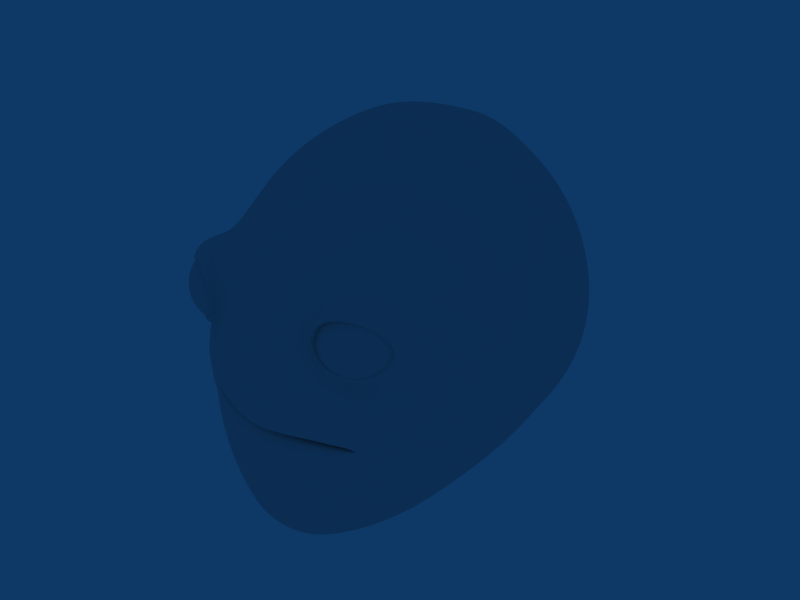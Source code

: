 # Source: character_modeling_tutorial.blend  (saved by Blender 2.49.2; exported with 4.5.12 LTS)
import bpy
from mathutils import Matrix  # noqa: F401  (used for matrix-valued properties, if any)

bpy.ops.wm.read_factory_settings(use_empty=True)
scene = bpy.context.scene
scene.name = 'Scene'

# ---- collections
col_collection_1 = bpy.data.collections.new('Collection 1'); scene.collection.children.link(col_collection_1)
col_collection_2 = bpy.data.collections.new('Collection 2'); scene.collection.children.link(col_collection_2)

# ---- world
world_world = bpy.data.worlds.new('World'); scene.world = world_world
world_world.color = (0.05656, 0.2208, 0.4)
world_world.use_sun_shadow = False
world_world.sun_shadow_jitter_overblur = 0.0
world_world.cycles.sampling_method = 'MANUAL'
world_world.cycles.sample_map_resolution = 256

# ---- meshes
me_plane = bpy.data.meshes.new('Plane')
me_plane.from_pydata([(0.7901, -0.2913, 0.2826), (0.9272, -0.1497, 0.2642), (0.0, -0.1764, 0.3816), (1.485, -0.2809, 0.06616), (0.0, -0.2742, 0.5959), (0.9466, -1.442, 0.2045), (0.0, -1.425, 0.3819), (0.7724, 0.5304, 0.4088), (2.057, -0.1692, -0.5459), (0.0, 0.5708, 0.696), (0.9097, -1.896, 0.122), (0.0, -1.873, 0.2806), (0.7765, 1.548, 0.2243), (2.611, 0.03727, -1.161), (0.0, 1.55, 0.5581), (0.8202, -2.474, -0.1154), (0.0, -2.607, 0.03897), (1.032, 2.41, -0.0813), (2.683, 0.09172, -1.912), (0.0, 2.568, 0.08495), (1.408, -0.2995, 0.02769), (1.904, 0.1371, -0.2784), (2.337, 0.6717, -0.8767), (2.405, 1.462, -1.355), (1.302, -0.221, 0.00372), (1.807, -0.813, -0.2819), (2.004, -1.039, -0.6259), (2.29, -1.516, -1.126), (0.9963, -2.541, -1.163), (0.0, -2.594, -0.9551), (0.6624, 3.15, -0.3048), (0.0, 3.172, -0.2612), (2.351, 1.816, -1.869), (2.716, 0.2259, -2.51), (2.276, -1.608, -1.763), (0.4404, -2.752, -2.807), (0.0, -2.881, -2.777), (0.5412, 3.946, -1.255), (0.0, 3.976, -1.136), (2.513, 2.243, -2.484), (2.92, 0.3326, -3.517), (2.329, -1.757, -3.076), (1.096, -0.3092, 0.1574), (1.208, 0.4819, 0.1673), (1.174, 0.8422, 0.1351), (1.666, 2.369, -0.7471), (1.507, 2.567, -1.003), (1.527, 3.248, -1.845), (1.052, 1.553, 0.009224), (1.156, 1.979, -0.143), (1.718, 1.207, -0.3821), (1.841, 1.628, -0.6961), (1.229, 1.273, -0.03875), (1.65, 2.113, -0.5792), (1.199, 2.029, 0.317), (0.9778, 1.616, 0.3921), (1.921, 1.113, -0.1598), (2.23, 1.489, -0.3992), (1.24, 1.183, 0.3024), (1.886, 1.973, 0.1226), (1.183, 2.351, 0.2401), (0.9538, 1.555, 0.1461), (1.965, 1.002, -0.3639), (2.415, 1.464, -0.9885), (1.182, 1.001, 0.03297), (1.856, 2.448, -0.3141), (1.249, -0.3252, 0.0948), (1.602, 0.4223, -0.03039), (1.689, 0.7087, -0.1424), (1.534, 1.179, -0.2358), (1.594, 1.045, 0.1009), (1.546, 0.8851, -0.2763), (0.4404, -2.502, -3.837), (0.0, -2.569, -3.871), (0.5412, 4.163, -3.088), (0.0, 4.242, -2.632), (2.513, 2.678, -3.803), (2.92, 0.6387, -4.282), (2.329, -1.49, -4.058), (1.527, 3.505, -3.49), (0.0, -2.114, -5.019), (0.4404, -2.027, -5.034), (0.5412, 3.896, -4.334), (0.0, 3.985, -3.978), (2.513, 2.609, -4.97), (2.92, 0.6683, -5.429), (2.329, -1.203, -5.216), (1.527, 3.267, -4.697), (0.0, 0.6189, -6.764), (0.0, 2.559, -6.305), (0.0, -1.253, -6.551), (0.0, 3.218, -6.032), (0.9272, -0.9094, -4.506), (0.0, -0.9361, -4.498), (0.7986, -0.577, -4.62), (0.0, -0.5599, -4.607), (1.461, -0.7546, -4.617), (1.41, -0.6143, -4.631), (1.242, -0.8613, -4.56), (1.104, -0.5949, -4.624), (1.251, -0.6182, -4.626), (0.0, -0.9156, -1.851), (0.9272, -0.8888, -1.979), (0.7986, 0.4459, -2.147), (0.0, 0.463, -1.937), (1.701, -0.1837, -2.39), (1.41, 0.4101, -2.259), (1.302, -0.6982, -2.219), (1.104, 0.428, -2.212), (1.257, 0.419, -2.224), (1.156, 0.229, 0.1625), (1.555, -0.6045, -0.1391), (1.657, 0.04764, -0.123), (0.0, 0.2909, 0.646), (1.879, -0.1765, -0.358), (0.7855, 0.2622, 0.3458), (0.0, -1.019, 0.3818), (0.9369, -1.014, 0.2344), (1.43, 0.1947, 0.03232), (0.0, -0.3499, -0.1765), (0.9272, -0.3231, -0.2966), (0.7966, -0.1507, -0.3293), (0.0, -0.1336, -0.0419), (1.701, -0.1837, -0.7251), (1.408, -0.1865, -0.5451), (1.302, -0.3736, -0.552), (1.102, -0.1686, -0.4395), (1.255, -0.1775, -0.4894)], [], [(6, 5, 10, 11), (9, 14, 12, 7), (11, 10, 15, 16), (14, 19, 17, 12), (8, 21, 22, 13), (13, 22, 23, 18), (8, 13, 26, 25), (25, 26, 10, 5), (13, 18, 27, 26), (26, 27, 15, 10), (16, 15, 28, 29), (17, 19, 31, 30), (18, 23, 32, 33), (27, 18, 33, 34), (15, 27, 34, 28), (29, 28, 35, 36), (30, 31, 38, 37), (33, 32, 39, 40), (34, 33, 40, 41), (28, 34, 41, 35), (43, 7, 12, 44), (23, 45, 46, 32), (45, 17, 30, 46), (32, 46, 47, 39), (46, 30, 37, 47), (54, 49, 48, 55), (56, 50, 51, 57), (55, 48, 52, 58), (59, 53, 49, 54), (57, 51, 53, 59), (17, 60, 61, 12), (60, 54, 55, 61), (22, 62, 63, 23), (62, 56, 57, 63), (12, 61, 64, 44), (61, 55, 58, 64), (45, 65, 60, 17), (65, 59, 54, 60), (23, 63, 65, 45), (63, 57, 59, 65), (21, 67, 68, 22), (67, 43, 44, 68), (52, 69, 70, 58), (69, 50, 56, 70), (64, 71, 68, 44), (71, 62, 22, 68), (58, 70, 71, 64), (70, 56, 62, 71), (36, 35, 72, 73), (37, 38, 75, 74), (40, 39, 76, 77), (41, 40, 77, 78), (35, 41, 78, 72), (47, 37, 74, 79), (39, 47, 79, 76), (73, 72, 81, 80), (74, 75, 83, 82), (77, 76, 84, 85), (78, 77, 85, 86), (72, 78, 86, 81), (79, 74, 82, 87), (76, 79, 87, 84), (85, 84, 89, 88), (86, 85, 88, 90), (84, 87, 91, 89), (80, 81, 86, 90), (82, 91, 87), (82, 83, 91), (92, 93, 95, 94), (92, 94, 99, 98), (96, 98, 100, 97), (98, 99, 100), (101, 93, 92, 102), (103, 94, 95, 104), (105, 96, 97, 106), (102, 92, 98, 107), (107, 98, 96, 105), (108, 99, 94, 103), (106, 97, 100, 109), (109, 100, 99, 108), (1, 117, 116, 2), (117, 5, 6, 116), (7, 115, 113, 9), (115, 0, 4, 113), (20, 112, 114, 3), (112, 21, 8, 114), (3, 114, 111, 24), (114, 8, 25, 111), (24, 111, 117, 1), (111, 25, 5, 117), (0, 115, 110, 42), (115, 7, 43, 110), (66, 118, 112, 20), (118, 67, 21, 112), (42, 110, 118, 66), (110, 43, 67, 118), (2, 119, 120, 1), (119, 101, 102, 120), (0, 121, 122, 4), (121, 103, 104, 122), (3, 123, 124, 20), (123, 105, 106, 124), (1, 120, 125, 24), (120, 102, 107, 125), (24, 125, 123, 3), (125, 107, 105, 123), (103, 121, 126, 108), (121, 0, 42, 126), (20, 124, 127, 66), (124, 106, 109, 127), (66, 127, 126, 42), (127, 109, 108, 126)])
me_plane.polygons.foreach_set('use_smooth', [True] * 112)
me_plane.use_remesh_preserve_volume = False
me_plane.use_remesh_preserve_attributes = False
me_plane.use_mirror_vertex_groups = False
me_plane.update()
me_sphere_001 = bpy.data.meshes.new('Sphere.001')
me_sphere_001.from_pydata([(0.0, 1.0, 0.0), (0.3827, 0.9239, -5.96e-08), (0.7071, 0.7071, -5.96e-08), (0.9239, 0.3827, -2.98e-08), (1.0, -2.091e-09, -9.763e-09), (0.9239, -0.3827, 0.0), (0.7071, -0.7071, 0.0), (0.3827, -0.9239, 5.96e-08), (0.2706, -0.9239, -0.2706), (0.5, -0.7071, -0.5), (0.6533, -0.3827, -0.6533), (0.7071, 0.0, -0.7071), (0.6533, 0.3827, -0.6533), (0.5, 0.7071, -0.5), (0.2706, 0.9239, -0.2706), (-4.47e-08, 0.9239, -0.3827), (-5.96e-08, 0.7071, -0.7071), (-8.941e-08, 0.3827, -0.9239), (-8.941e-08, 0.0, -1.0), (-8.941e-08, -0.3827, -0.9239), (-5.96e-08, -0.7071, -0.7071), (-2.98e-08, -0.9239, -0.3827), (-0.2706, -0.9239, -0.2706), (-0.5, -0.7071, -0.5), (-0.6533, -0.3827, -0.6533), (-0.7071, 0.0, -0.7071), (-0.6533, 0.3827, -0.6533), (-0.5, 0.7071, -0.5), (-0.2706, 0.9239, -0.2706), (-0.3827, 0.9239, 0.0), (-0.7071, 0.7071, 5.96e-08), (-0.9239, 0.3827, 1.49e-07), (-1.0, 4.162e-08, 1.691e-07), (-0.9239, -0.3827, 1.788e-07), (-0.7071, -0.7071, 1.192e-07), (-0.3827, -0.9239, 5.96e-08), (-1.068e-07, -1.0, 1.192e-07), (-0.2706, -0.9239, 0.2706), (-0.5, -0.7071, 0.5), (-0.6533, -0.3827, 0.6533), (-0.7071, 5.96e-08, 0.7071), (-0.6533, 0.3827, 0.6533), (-0.5, 0.7071, 0.5), (-0.2706, 0.9239, 0.2706), (1.192e-07, 0.9239, 0.3827), (1.49e-07, 0.7071, 0.7071), (2.384e-07, 0.3827, 0.9239), (2.682e-07, 1.192e-07, 1.0), (2.384e-07, -0.3827, 0.9239), (1.49e-07, -0.7071, 0.7071), (4.47e-08, -0.9239, 0.3827), (0.2706, -0.9239, 0.2706), (0.5, -0.7071, 0.5), (0.6533, -0.3827, 0.6533), (0.7071, 5.96e-08, 0.7071), (0.6533, 0.3827, 0.6533), (0.5, 0.7071, 0.5), (0.2706, 0.9239, 0.2706)], [], [(36, 8, 7), (7, 8, 9, 6), (6, 9, 10, 5), (5, 10, 11, 4), (4, 11, 12, 3), (3, 12, 13, 2), (2, 13, 14, 1), (14, 0, 1), (15, 0, 14), (13, 16, 15, 14), (12, 17, 16, 13), (11, 18, 17, 12), (10, 19, 18, 11), (9, 20, 19, 10), (8, 21, 20, 9), (36, 21, 8), (36, 22, 21), (21, 22, 23, 20), (20, 23, 24, 19), (19, 24, 25, 18), (18, 25, 26, 17), (17, 26, 27, 16), (16, 27, 28, 15), (28, 0, 15), (29, 0, 28), (27, 30, 29, 28), (26, 31, 30, 27), (25, 32, 31, 26), (24, 33, 32, 25), (23, 34, 33, 24), (22, 35, 34, 23), (36, 35, 22), (36, 37, 35), (35, 37, 38, 34), (34, 38, 39, 33), (33, 39, 40, 32), (32, 40, 41, 31), (31, 41, 42, 30), (30, 42, 43, 29), (43, 0, 29), (44, 0, 43), (42, 45, 44, 43), (41, 46, 45, 42), (40, 47, 46, 41), (39, 48, 47, 40), (38, 49, 48, 39), (37, 50, 49, 38), (36, 50, 37), (36, 51, 50), (50, 51, 52, 49), (49, 52, 53, 48), (48, 53, 54, 47), (47, 54, 55, 46), (46, 55, 56, 45), (45, 56, 57, 44), (57, 0, 44), (1, 0, 57), (56, 2, 1, 57), (55, 3, 2, 56), (54, 4, 3, 55), (53, 5, 4, 54), (52, 6, 5, 53), (51, 7, 6, 52), (36, 7, 51)])
me_sphere_001.polygons.foreach_set('use_smooth', [True] * 64)
me_sphere_001.use_remesh_preserve_volume = False
me_sphere_001.use_remesh_preserve_attributes = False
me_sphere_001.use_mirror_vertex_groups = False
me_sphere_001.update()
me_sphere = bpy.data.meshes.new('Sphere')
me_sphere.from_pydata([(0.0, 1.0, 0.0), (0.3827, 0.9239, -5.96e-08), (0.7071, 0.7071, -5.96e-08), (0.9239, 0.3827, -2.98e-08), (1.0, -2.091e-09, -9.763e-09), (0.9239, -0.3827, 0.0), (0.7071, -0.7071, 0.0), (0.3827, -0.9239, 5.96e-08), (0.2706, -0.9239, -0.2706), (0.5, -0.7071, -0.5), (0.6533, -0.3827, -0.6533), (0.7071, 0.0, -0.7071), (0.6533, 0.3827, -0.6533), (0.5, 0.7071, -0.5), (0.2706, 0.9239, -0.2706), (-4.47e-08, 0.9239, -0.3827), (-5.96e-08, 0.7071, -0.7071), (-8.941e-08, 0.3827, -0.9239), (-8.941e-08, 0.0, -1.0), (-8.941e-08, -0.3827, -0.9239), (-5.96e-08, -0.7071, -0.7071), (-2.98e-08, -0.9239, -0.3827), (-0.2706, -0.9239, -0.2706), (-0.5, -0.7071, -0.5), (-0.6533, -0.3827, -0.6533), (-0.7071, 0.0, -0.7071), (-0.6533, 0.3827, -0.6533), (-0.5, 0.7071, -0.5), (-0.2706, 0.9239, -0.2706), (-0.3827, 0.9239, 0.0), (-0.7071, 0.7071, 5.96e-08), (-0.9239, 0.3827, 1.49e-07), (-1.0, 4.162e-08, 1.691e-07), (-0.9239, -0.3827, 1.788e-07), (-0.7071, -0.7071, 1.192e-07), (-0.3827, -0.9239, 5.96e-08), (-1.068e-07, -1.0, 1.192e-07), (-0.2706, -0.9239, 0.2706), (-0.5, -0.7071, 0.5), (-0.6533, -0.3827, 0.6533), (-0.7071, 5.96e-08, 0.7071), (-0.6533, 0.3827, 0.6533), (-0.5, 0.7071, 0.5), (-0.2706, 0.9239, 0.2706), (1.192e-07, 0.9239, 0.3827), (1.49e-07, 0.7071, 0.7071), (2.384e-07, 0.3827, 0.9239), (2.682e-07, 1.192e-07, 1.0), (2.384e-07, -0.3827, 0.9239), (1.49e-07, -0.7071, 0.7071), (4.47e-08, -0.9239, 0.3827), (0.2706, -0.9239, 0.2706), (0.5, -0.7071, 0.5), (0.6533, -0.3827, 0.6533), (0.7071, 5.96e-08, 0.7071), (0.6533, 0.3827, 0.6533), (0.5, 0.7071, 0.5), (0.2706, 0.9239, 0.2706)], [], [(36, 8, 7), (7, 8, 9, 6), (6, 9, 10, 5), (5, 10, 11, 4), (4, 11, 12, 3), (3, 12, 13, 2), (2, 13, 14, 1), (14, 0, 1), (15, 0, 14), (13, 16, 15, 14), (12, 17, 16, 13), (11, 18, 17, 12), (10, 19, 18, 11), (9, 20, 19, 10), (8, 21, 20, 9), (36, 21, 8), (36, 22, 21), (21, 22, 23, 20), (20, 23, 24, 19), (19, 24, 25, 18), (18, 25, 26, 17), (17, 26, 27, 16), (16, 27, 28, 15), (28, 0, 15), (29, 0, 28), (27, 30, 29, 28), (26, 31, 30, 27), (25, 32, 31, 26), (24, 33, 32, 25), (23, 34, 33, 24), (22, 35, 34, 23), (36, 35, 22), (36, 37, 35), (35, 37, 38, 34), (34, 38, 39, 33), (33, 39, 40, 32), (32, 40, 41, 31), (31, 41, 42, 30), (30, 42, 43, 29), (43, 0, 29), (44, 0, 43), (42, 45, 44, 43), (41, 46, 45, 42), (40, 47, 46, 41), (39, 48, 47, 40), (38, 49, 48, 39), (37, 50, 49, 38), (36, 50, 37), (36, 51, 50), (50, 51, 52, 49), (49, 52, 53, 48), (48, 53, 54, 47), (47, 54, 55, 46), (46, 55, 56, 45), (45, 56, 57, 44), (57, 0, 44), (1, 0, 57), (56, 2, 1, 57), (55, 3, 2, 56), (54, 4, 3, 55), (53, 5, 4, 54), (52, 6, 5, 53), (51, 7, 6, 52), (36, 7, 51)])
me_sphere.polygons.foreach_set('use_smooth', [True] * 64)
me_sphere.use_remesh_preserve_volume = False
me_sphere.use_remesh_preserve_attributes = False
me_sphere.use_mirror_vertex_groups = False
me_sphere.update()

# ---- objects
ob_plane = bpy.data.objects.new('Plane', me_plane)
ob_sphere_001 = bpy.data.objects.new('Sphere.001', me_sphere_001)
ob_sphere = bpy.data.objects.new('Sphere', me_sphere)

# ---- transforms, parenting, visibility, modifiers, constraints
ob_plane.location = (0.0, 0.0, 0.0)
ob_plane.rotation_euler = (1.571, -0.0, 0.0)
ob_plane.lock_rotations_4d = False
ob_plane.empty_display_type = 'ARROWS'
ob_plane.lineart.crease_threshold = 0.0
_m = ob_plane.modifiers.new('Mirror', 'MIRROR')
_m.use_clip = True
_m.use_mirror_vertex_groups = False
_m = ob_plane.modifiers.new('Subsurf', 'SUBSURF')
_m.uv_smooth = 'PRESERVE_CORNERS'
_m.levels = 2
_m.render_levels = 4
_m.show_only_control_edges = False
ob_sphere_001.location = (-1.369, 0.5194, 1.578)
ob_sphere_001.scale = (0.7808, 0.7808, 0.7808)
ob_sphere_001.lock_rotations_4d = False
ob_sphere_001.empty_display_type = 'ARROWS'
ob_sphere_001.show_axis = True
ob_sphere_001.lineart.crease_threshold = 0.0
_m = ob_sphere_001.modifiers.new('Subsurf', 'SUBSURF')
_m.uv_smooth = 'PRESERVE_CORNERS'
_m.quality = 2
_m.show_only_control_edges = False
ob_sphere.location = (1.369, 0.5194, 1.578)
ob_sphere.scale = (0.7808, 0.7808, 0.7808)
ob_sphere.lock_rotations_4d = False
ob_sphere.empty_display_type = 'ARROWS'
ob_sphere.show_axis = True
ob_sphere.lineart.crease_threshold = 0.0
_m = ob_sphere.modifiers.new('Subsurf', 'SUBSURF')
_m.uv_smooth = 'PRESERVE_CORNERS'
_m.quality = 2
_m.show_only_control_edges = False

# ---- collection membership
col_collection_1.objects.link(ob_plane)
col_collection_2.objects.link(ob_sphere_001)
col_collection_2.objects.link(ob_sphere)

# ---- scene / render settings (as saved in the file)
scene.frame_start = 1; scene.frame_end = 250; scene.frame_set(283)
scene.render.engine = 'BLENDER_EEVEE_NEXT'
scene.render.image_settings.file_format = 'JPEG'
scene.render.image_settings.color_mode = 'RGB'
scene.render.image_settings.compression = 90
scene.render.resolution_x = 800
scene.render.resolution_y = 600
scene.render.pixel_aspect_x = 100.0
scene.render.pixel_aspect_y = 100.0
scene.render.fps = 25
scene.render.dither_intensity = 0.0
scene.render.use_compositing = False
scene.render.use_sequencer = False
scene.render.bake_margin = 2
scene.render.bake_bias = 0.0
scene.render.use_stamp_time = False
scene.render.use_stamp_date = False
scene.render.use_stamp_frame = False
scene.render.use_stamp_camera = False
scene.render.use_stamp_scene = False
scene.render.use_stamp_filename = False
scene.render.use_stamp_render_time = False
scene.render.stamp_font_size = 0
scene.cycles.use_denoising = False
scene.cycles.samples = 10
scene.cycles.sampling_pattern = 'TABULATED_SOBOL'
scene.cycles.light_sampling_threshold = 0.0
scene.cycles.use_adaptive_sampling = False
scene.cycles.use_light_tree = False
scene.cycles.blur_glossy = 0.0
scene.cycles.volume_bounces = 1
scene.cycles.pixel_filter_type = 'GAUSSIAN'
scene.cycles.sample_clamp_indirect = 0.0
scene.view_settings.view_transform = 'Raw'
bpy.context.view_layer.update()

# ---- added for rendering (the .blend has no active camera): camera
cam_auto = bpy.data.cameras.new('AutoCamera')
cam_auto.lens = 50.0
cam_auto.sensor_width = 36.0
cam_auto.clip_end = 1000.0
ob_auto_camera = bpy.data.objects.new('AutoCamera', cam_auto)
scene.collection.objects.link(ob_auto_camera)
ob_auto_camera.location = (10.9671, -10.1263, 9.45436)
ob_auto_camera.rotation_euler = (1.09748, -7.21219e-08, 0.694738)
scene.camera = ob_auto_camera
bpy.context.view_layer.update()
